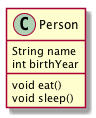

The diagram above was rendered by PlantUML. Its source (embedded in the PNG):
@startuml
Class Person {
    String name
    int birthYear

    void eat()
    void sleep()
}
@enduml